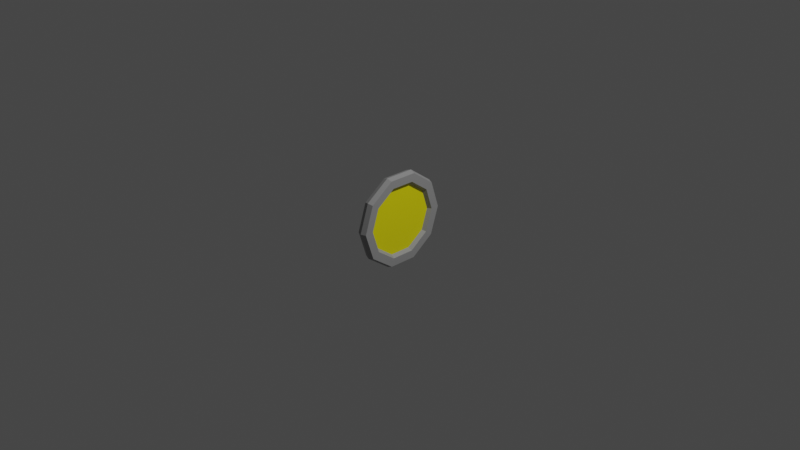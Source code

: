 # Source: Moneta.blend  (saved by Blender 2.82.7; exported with 4.5.12 LTS)
import bpy
from mathutils import Matrix  # noqa: F401  (used for matrix-valued properties, if any)

bpy.ops.wm.read_factory_settings(use_empty=True)
scene = bpy.context.scene
scene.name = 'Scene'

# ---- collections
col_collection = bpy.data.collections.new('Collection'); scene.collection.children.link(col_collection)

# ---- materials (node trees are filled in below, after node groups)
mat_silver = bpy.data.materials.new('silver')
mat_silver.use_transparent_shadow = False
mat_gold = bpy.data.materials.new('Gold')
mat_gold.use_transparent_shadow = False

# ---- material node trees
mat_silver.use_nodes = True; mat_silver.node_tree.nodes.clear()
_N = mat_silver.node_tree.nodes; _L = mat_silver.node_tree.links
n0 = _N.new('ShaderNodeOutputMaterial'); n0.name = 'Material Output'; n0.location = (300, 300)
n1 = _N.new('ShaderNodeBsdfPrincipled'); n1.name = 'Principled BSDF'; n1.location = (10, 300)
n1.distribution = 'GGX'
n1.subsurface_method = 'BURLEY'
n1.inputs[0].default_value = (0.3424, 0.3424, 0.3424, 1.0)
n1.inputs[3].default_value = 1.45
n1.inputs[27].default_value = (0.0, 0.0, 0.0, 1.0)
n1.inputs[28].default_value = 1.0
_L.new(n1.outputs[0], n0.inputs[0])
n0.is_active_output = True
mat_gold.use_nodes = True; mat_gold.node_tree.nodes.clear()
_N = mat_gold.node_tree.nodes; _L = mat_gold.node_tree.links
n0 = _N.new('ShaderNodeOutputMaterial'); n0.name = 'Material Output'; n0.location = (300, 300)
n1 = _N.new('ShaderNodeBsdfPrincipled'); n1.name = 'Principled BSDF'; n1.location = (10, 300)
n1.distribution = 'GGX'
n1.subsurface_method = 'BURLEY'
n1.inputs[0].default_value = (1.0, 0.9153, 0.0, 1.0)
n1.inputs[3].default_value = 1.45
n1.inputs[27].default_value = (0.0, 0.0, 0.0, 1.0)
n1.inputs[28].default_value = 1.0
_L.new(n1.outputs[0], n0.inputs[0])
n0.is_active_output = True

# ---- world
world_world = bpy.data.worlds.new('World'); scene.world = world_world
world_world.use_nodes = True; world_world.node_tree.nodes.clear()
_N = world_world.node_tree.nodes; _L = world_world.node_tree.links
n0 = _N.new('ShaderNodeOutputWorld'); n0.name = 'World Output'; n0.location = (300, 300)
n1 = _N.new('ShaderNodeBackground'); n1.name = 'Background'; n1.location = (10, 300)
n1.inputs[0].default_value = (0.05088, 0.05088, 0.05088, 1.0)
_L.new(n1.outputs[0], n0.inputs[0])
n0.is_active_output = True
world_world.color = (0.05088, 0.05088, 0.05088)
world_world.use_sun_shadow = False
world_world.sun_shadow_jitter_overblur = 0.0

# ---- cameras
cam_camera = bpy.data.cameras.new('Camera')
cam_camera.clip_end = 100.0
cam_camera.ortho_scale = 7.314

# ---- lights
light_light = bpy.data.lights.new('Light', 'POINT')
light_light.transmission_factor = 0.0
light_light.energy = 1000.0
light_light.shadow_soft_size = 0.1
light_light.shadow_maximum_resolution = 0.006
light_light.use_absolute_resolution = True

# ---- meshes
me_circle_002 = bpy.data.meshes.new('Circle.002')
me_circle_002.from_pydata([(6.525e-16, 0.521, 1.493e-08), (1.339e-08, 0.4215, 0.3063), (2.166e-08, 0.161, 0.4955), (2.166e-08, -0.161, 0.4955), (1.339e-08, -0.4215, 0.3063), (-1.339e-15, -0.521, -3.062e-08), (-1.339e-08, -0.4215, -0.3063), (-2.166e-08, -0.161, -0.4955), (-2.166e-08, 0.161, -0.4955), (-1.339e-08, 0.4215, -0.3063), (0.05378, 0.5, 1.639e-08), (0.05378, 0.4045, 0.2939), (0.05378, 0.1545, 0.4755), (0.05378, -0.1545, 0.4755), (0.05378, -0.4045, 0.2939), (0.05378, -0.5, -2.732e-08), (0.05378, -0.4045, -0.2939), (0.05378, -0.1545, -0.4755), (0.05378, 0.1545, -0.4755), (0.05378, 0.4045, -0.2939), (0.05378, 0.4088, 1.911e-08), (0.05378, 0.3307, 0.2403), (0.05378, 0.1263, 0.3888), (0.05378, -0.1263, 0.3888), (0.05378, -0.3307, 0.2403), (0.05378, -0.4088, -1.663e-08), (0.05378, -0.3307, -0.2403), (0.05378, -0.1263, -0.3888), (0.05378, 0.1263, -0.3888), (0.05378, 0.3307, -0.2403), (0.01529, 0.3798, 2.04e-08), (0.01529, 0.3073, 0.2232), (0.01529, 0.1174, 0.3612), (0.01529, -0.1174, 0.3612), (0.01529, -0.3073, 0.2232), (0.01529, -0.3798, -1.281e-08), (0.01529, -0.3073, -0.2232), (0.01529, -0.1174, -0.3612), (0.01529, 0.1174, -0.3612), (0.01529, 0.3073, -0.2232)], [], [(0, 10, 19, 9), (7, 17, 16, 6), (4, 14, 13, 3), (1, 11, 10, 0), (8, 18, 17, 7), (5, 15, 14, 4), (2, 12, 11, 1), (9, 19, 18, 8), (6, 16, 15, 5), (3, 13, 12, 2), (17, 27, 26, 16), (14, 24, 23, 13), (11, 21, 20, 10), (18, 28, 27, 17), (15, 25, 24, 14), (12, 22, 21, 11), (19, 29, 28, 18), (16, 26, 25, 15), (13, 23, 22, 12), (10, 20, 29, 19), (24, 34, 33, 23), (21, 31, 30, 20), (28, 38, 37, 27), (25, 35, 34, 24), (22, 32, 31, 21), (29, 39, 38, 28), (26, 36, 35, 25), (23, 33, 32, 22), (20, 30, 39, 29), (27, 37, 36, 26), (31, 32, 33, 34, 35, 36, 37, 38, 39, 30)])
me_circle_002.polygons.foreach_set('material_index', [0, 0, 0, 0, 0, 0, 0, 0, 0, 0, 0, 0, 0, 0, 0, 0, 0, 0, 0, 0, 0, 0, 0, 0, 0, 0, 0, 0, 0, 0, 1])
_uv = me_circle_002.uv_layers.new(name='UVMap')
_uv.uv.foreach_set('vector', [0.0, 0.0, 0.0, 0.0, 0.0, 0.0, 0.0, 0.0, 0.0, 0.0, 0.0, 0.0, 0.0, 0.0, 0.0, 0.0, 0.0, 0.0, 0.0, 0.0, 0.0, 0.0, 0.0, 0.0, 0.0, 0.0, 0.0, 0.0, 0.0, 0.0, 0.0, 0.0, 0.0, 0.0, 0.0, 0.0, 0.0, 0.0, 0.0, 0.0, 0.0, 0.0, 0.0, 0.0, 0.0, 0.0, 0.0, 0.0, 0.0, 0.0, 0.0, 0.0, 0.0, 0.0, 0.0, 0.0, 0.0, 0.0, 0.0, 0.0, 0.0, 0.0, 0.0, 0.0, 0.0, 0.0, 0.0, 0.0, 0.0, 0.0, 0.0, 0.0, 0.0, 0.0, 0.0, 0.0, 0.0, 0.0, 0.0, 0.0, 0.0, 0.0, 0.0, 0.0, 0.0, 0.0, 0.0, 0.0, 0.0, 0.0, 0.0, 0.0, 0.0, 0.0, 0.0, 0.0, 0.0, 0.0, 0.0, 0.0, 0.0, 0.0, 0.0, 0.0, 0.0, 0.0, 0.0, 0.0, 0.0, 0.0, 0.0, 0.0, 0.0, 0.0, 0.0, 0.0, 0.0, 0.0, 0.0, 0.0, 0.0, 0.0, 0.0, 0.0, 0.0, 0.0, 0.0, 0.0, 0.0, 0.0, 0.0, 0.0, 0.0, 0.0, 0.0, 0.0, 0.0, 0.0, 0.0, 0.0, 0.0, 0.0, 0.0, 0.0, 0.0, 0.0, 0.0, 0.0, 0.0, 0.0, 0.0, 0.0, 0.0, 0.0, 0.0, 0.0, 0.0, 0.0, 0.0, 0.0, 0.0, 0.0, 0.0, 0.0, 0.0, 0.0, 0.0, 0.0, 0.0, 0.0, 0.0, 0.0, 0.0, 0.0, 0.0, 0.0, 0.0, 0.0, 0.0, 0.0, 0.0, 0.0, 0.0, 0.0, 0.0, 0.0, 0.0, 0.0, 0.0, 0.0, 0.0, 0.0, 0.0, 0.0, 0.0, 0.0, 0.0, 0.0, 0.0, 0.0, 0.0, 0.0, 0.0, 0.0, 0.0, 0.0, 0.0, 0.0, 0.0, 0.0, 0.0, 0.0, 0.0, 0.0, 0.0, 0.0, 0.0, 0.0, 0.0, 0.0, 0.0, 0.0, 0.0, 0.0, 0.0, 0.0, 0.0, 0.0, 0.0, 0.0, 0.0, 0.0, 0.0, 0.0, 0.0, 0.0, 0.0, 0.0, 0.0, 0.0, 0.0, 0.0, 0.0, 0.0, 0.0, 0.0, 0.0, 0.0, 0.0, 0.0, 0.0, 0.0, 0.0, 0.0, 0.0, 0.0, 0.0, 0.0, 0.0, 0.0])
me_circle_002.materials.append(mat_silver)
me_circle_002.materials.append(mat_gold)
me_circle_002.use_remesh_fix_poles = True
me_circle_002.use_remesh_preserve_attributes = False
me_circle_002.use_mirror_vertex_groups = False
me_circle_002.update()

# ---- objects
ob_light = bpy.data.objects.new('Light', light_light)
ob_camera = bpy.data.objects.new('Camera', cam_camera)
ob_circle = bpy.data.objects.new('Circle', me_circle_002)

# ---- transforms, parenting, visibility, modifiers, constraints
ob_light.location = (4.076, 1.005, 5.904)
ob_light.rotation_euler = (0.6503, 0.05522, 1.866)
ob_light.lock_rotations_4d = False
ob_light.empty_display_type = 'ARROWS'
ob_light.color = (0.0, 0.0, 0.0, 0.0)
ob_light.lineart.crease_threshold = 0.0
ob_camera.location = (7.359, -6.926, 4.958)
ob_camera.rotation_euler = (1.109, 0.0, 0.8149)
ob_camera.lock_rotations_4d = False
ob_camera.empty_display_type = 'ARROWS'
ob_camera.color = (0.0, 0.0, 0.0, 0.0)
ob_camera.display_type = 'WIRE'
ob_camera.lineart.crease_threshold = 0.0
ob_circle.location = (0.0, 0.0, 0.0)
ob_circle.lineart.crease_threshold = 0.0
_m = ob_circle.modifiers.new('Mirror', 'MIRROR')
_m.use_clip = True

# ---- collection membership
col_collection.objects.link(ob_light)
col_collection.objects.link(ob_camera)
col_collection.objects.link(ob_circle)

# ---- scene / render settings (as saved in the file)
scene.camera = ob_camera
scene.frame_start = 1; scene.frame_end = 250; scene.frame_set(1)
scene.render.engine = 'BLENDER_EEVEE_NEXT'
scene.cycles.use_denoising = False
scene.cycles.samples = 128
scene.cycles.sampling_pattern = 'TABULATED_SOBOL'
scene.cycles.use_adaptive_sampling = False
scene.cycles.use_light_tree = False
scene.view_settings.view_transform = 'Filmic'
bpy.context.view_layer.update()
